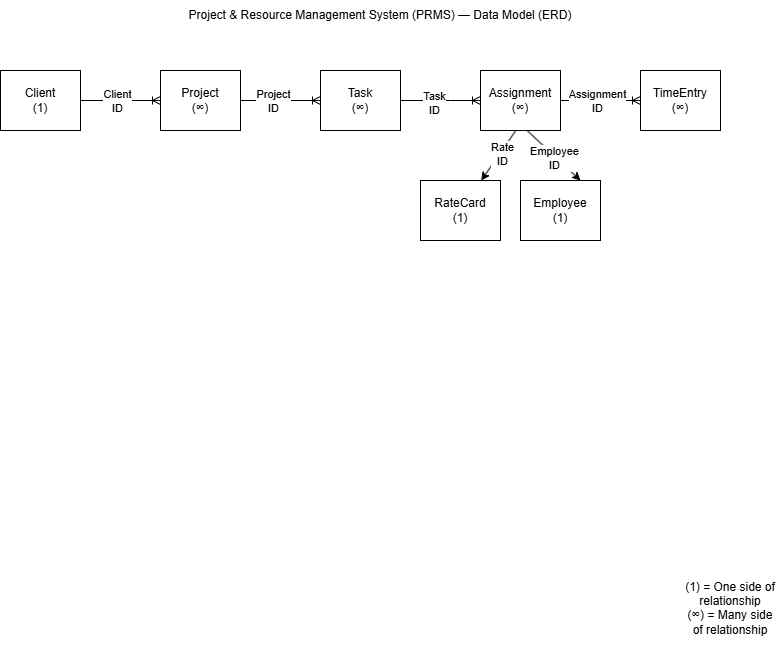

The diagram above was exported from draw.io. Its source (the exported page's mxGraphModel, read from the mxfile embedded in the PNG):
<mxGraphModel dx="1418" dy="756" grid="1" gridSize="10" guides="1" tooltips="1" connect="1" arrows="1" fold="1" page="1" pageScale="1" pageWidth="850" pageHeight="1100" math="0" shadow="0">
  <root>
    <mxCell id="0" />
    <mxCell id="1" parent="0" />
    <mxCell id="F_7nZdgN_5Bp7zwpPjpS-1" value="Client &lt;br&gt;(1)" style="rounded=0;whiteSpace=wrap;html=1;" vertex="1" parent="1">
      <mxGeometry x="40" y="80" width="80" height="60" as="geometry" />
    </mxCell>
    <mxCell id="F_7nZdgN_5Bp7zwpPjpS-2" value="Project&lt;br&gt;(∞)" style="rounded=0;whiteSpace=wrap;html=1;" vertex="1" parent="1">
      <mxGeometry x="200" y="80" width="80" height="60" as="geometry" />
    </mxCell>
    <mxCell id="F_7nZdgN_5Bp7zwpPjpS-3" value="Task&lt;br&gt;(∞)" style="rounded=0;whiteSpace=wrap;html=1;" vertex="1" parent="1">
      <mxGeometry x="360" y="80" width="80" height="60" as="geometry" />
    </mxCell>
    <mxCell id="F_7nZdgN_5Bp7zwpPjpS-4" value="Assignment&lt;br&gt;(∞)" style="rounded=0;whiteSpace=wrap;html=1;" vertex="1" parent="1">
      <mxGeometry x="520" y="80" width="80" height="60" as="geometry" />
    </mxCell>
    <mxCell id="F_7nZdgN_5Bp7zwpPjpS-5" value="TimeEntry&lt;br&gt;(∞)" style="rounded=0;whiteSpace=wrap;html=1;" vertex="1" parent="1">
      <mxGeometry x="680" y="80" width="80" height="60" as="geometry" />
    </mxCell>
    <mxCell id="F_7nZdgN_5Bp7zwpPjpS-6" value="RateCard&lt;br&gt;(1)" style="rounded=0;whiteSpace=wrap;html=1;" vertex="1" parent="1">
      <mxGeometry x="460" y="190" width="80" height="60" as="geometry" />
    </mxCell>
    <mxCell id="F_7nZdgN_5Bp7zwpPjpS-7" value="Employee&lt;br&gt;(1)" style="rounded=0;whiteSpace=wrap;html=1;" vertex="1" parent="1">
      <mxGeometry x="560" y="190" width="80" height="60" as="geometry" />
    </mxCell>
    <mxCell id="F_7nZdgN_5Bp7zwpPjpS-22" value="" style="edgeStyle=entityRelationEdgeStyle;fontSize=12;html=1;endArrow=ERoneToMany;rounded=0;entryX=0;entryY=0.5;entryDx=0;entryDy=0;" edge="1" parent="1" source="F_7nZdgN_5Bp7zwpPjpS-2" target="F_7nZdgN_5Bp7zwpPjpS-3">
      <mxGeometry width="100" height="100" relative="1" as="geometry">
        <mxPoint x="260" y="210" as="sourcePoint" />
        <mxPoint x="360" y="110" as="targetPoint" />
      </mxGeometry>
    </mxCell>
    <mxCell id="F_7nZdgN_5Bp7zwpPjpS-35" value="Project &lt;br&gt;ID" style="edgeLabel;html=1;align=center;verticalAlign=middle;resizable=0;points=[];" vertex="1" connectable="0" parent="F_7nZdgN_5Bp7zwpPjpS-22">
      <mxGeometry x="-0.2" relative="1" as="geometry">
        <mxPoint as="offset" />
      </mxGeometry>
    </mxCell>
    <mxCell id="F_7nZdgN_5Bp7zwpPjpS-23" value="" style="edgeStyle=entityRelationEdgeStyle;fontSize=12;html=1;endArrow=ERoneToMany;rounded=0;" edge="1" parent="1" source="F_7nZdgN_5Bp7zwpPjpS-3">
      <mxGeometry width="100" height="100" relative="1" as="geometry">
        <mxPoint x="420" y="210" as="sourcePoint" />
        <mxPoint x="520" y="110" as="targetPoint" />
      </mxGeometry>
    </mxCell>
    <mxCell id="F_7nZdgN_5Bp7zwpPjpS-36" value="Task &lt;br&gt;ID" style="edgeLabel;html=1;align=center;verticalAlign=middle;resizable=0;points=[];" vertex="1" connectable="0" parent="F_7nZdgN_5Bp7zwpPjpS-23">
      <mxGeometry x="-0.175" y="-2" relative="1" as="geometry">
        <mxPoint as="offset" />
      </mxGeometry>
    </mxCell>
    <mxCell id="F_7nZdgN_5Bp7zwpPjpS-24" value="" style="edgeStyle=entityRelationEdgeStyle;fontSize=12;html=1;endArrow=ERoneToMany;rounded=0;entryX=0;entryY=0.5;entryDx=0;entryDy=0;" edge="1" parent="1" source="F_7nZdgN_5Bp7zwpPjpS-4" target="F_7nZdgN_5Bp7zwpPjpS-5">
      <mxGeometry width="100" height="100" relative="1" as="geometry">
        <mxPoint x="580" y="210" as="sourcePoint" />
        <mxPoint x="680" y="110" as="targetPoint" />
      </mxGeometry>
    </mxCell>
    <mxCell id="F_7nZdgN_5Bp7zwpPjpS-37" value="Assignment&lt;br&gt;ID" style="edgeLabel;html=1;align=center;verticalAlign=middle;resizable=0;points=[];" vertex="1" connectable="0" parent="F_7nZdgN_5Bp7zwpPjpS-24">
      <mxGeometry x="-0.1" relative="1" as="geometry">
        <mxPoint as="offset" />
      </mxGeometry>
    </mxCell>
    <mxCell id="F_7nZdgN_5Bp7zwpPjpS-31" value="" style="edgeStyle=entityRelationEdgeStyle;fontSize=12;html=1;endArrow=ERoneToMany;rounded=0;entryX=0;entryY=0.5;entryDx=0;entryDy=0;" edge="1" parent="1" source="F_7nZdgN_5Bp7zwpPjpS-1" target="F_7nZdgN_5Bp7zwpPjpS-2">
      <mxGeometry width="100" height="100" relative="1" as="geometry">
        <mxPoint x="110" y="210" as="sourcePoint" />
        <mxPoint x="200" y="110" as="targetPoint" />
      </mxGeometry>
    </mxCell>
    <mxCell id="F_7nZdgN_5Bp7zwpPjpS-34" value="Client &lt;br&gt;ID" style="edgeLabel;html=1;align=center;verticalAlign=middle;resizable=0;points=[];" vertex="1" connectable="0" parent="F_7nZdgN_5Bp7zwpPjpS-31">
      <mxGeometry x="0.1714" y="-1" relative="1" as="geometry">
        <mxPoint x="-11" y="-1" as="offset" />
      </mxGeometry>
    </mxCell>
    <mxCell id="F_7nZdgN_5Bp7zwpPjpS-32" value="" style="endArrow=classic;html=1;rounded=0;exitX=0.442;exitY=1;exitDx=0;exitDy=0;exitPerimeter=0;" edge="1" parent="1" source="F_7nZdgN_5Bp7zwpPjpS-4" target="F_7nZdgN_5Bp7zwpPjpS-6">
      <mxGeometry width="50" height="50" relative="1" as="geometry">
        <mxPoint x="440" y="360" as="sourcePoint" />
        <mxPoint x="490" y="310" as="targetPoint" />
      </mxGeometry>
    </mxCell>
    <mxCell id="F_7nZdgN_5Bp7zwpPjpS-39" value="Rate&lt;br&gt;ID" style="edgeLabel;html=1;align=center;verticalAlign=middle;resizable=0;points=[];" vertex="1" connectable="0" parent="F_7nZdgN_5Bp7zwpPjpS-32">
      <mxGeometry x="-0.1043" y="2" relative="1" as="geometry">
        <mxPoint as="offset" />
      </mxGeometry>
    </mxCell>
    <mxCell id="F_7nZdgN_5Bp7zwpPjpS-33" value="" style="endArrow=classic;html=1;rounded=0;exitX=0.583;exitY=1;exitDx=0;exitDy=0;entryX=0.75;entryY=0;entryDx=0;entryDy=0;exitPerimeter=0;" edge="1" parent="1" source="F_7nZdgN_5Bp7zwpPjpS-4" target="F_7nZdgN_5Bp7zwpPjpS-7">
      <mxGeometry width="50" height="50" relative="1" as="geometry">
        <mxPoint x="560" y="200" as="sourcePoint" />
        <mxPoint x="610" y="150" as="targetPoint" />
        <Array as="points" />
      </mxGeometry>
    </mxCell>
    <mxCell id="F_7nZdgN_5Bp7zwpPjpS-38" value="Employee&lt;br&gt;ID" style="edgeLabel;html=1;align=center;verticalAlign=middle;resizable=0;points=[];" vertex="1" connectable="0" parent="F_7nZdgN_5Bp7zwpPjpS-33">
      <mxGeometry x="0.0381" y="-2" relative="1" as="geometry">
        <mxPoint as="offset" />
      </mxGeometry>
    </mxCell>
    <mxCell id="F_7nZdgN_5Bp7zwpPjpS-40" value="Project &amp;amp; Resource Management System (PRMS) — Data Model (ERD)" style="text;html=1;whiteSpace=wrap;strokeColor=none;fillColor=none;align=center;verticalAlign=middle;rounded=0;" vertex="1" parent="1">
      <mxGeometry x="40" y="10" width="760" height="30" as="geometry" />
    </mxCell>
    <mxCell id="F_7nZdgN_5Bp7zwpPjpS-41" value="&lt;div&gt;(1) = One side of relationship&lt;/div&gt;&lt;div&gt;(∞) = Many side of relationship&lt;/div&gt;&lt;div&gt;&lt;br&gt;&lt;/div&gt;" style="text;html=1;whiteSpace=wrap;strokeColor=none;fillColor=none;align=center;verticalAlign=middle;rounded=0;" vertex="1" parent="1">
      <mxGeometry x="720" y="590" width="100" height="70" as="geometry" />
    </mxCell>
  </root>
</mxGraphModel>